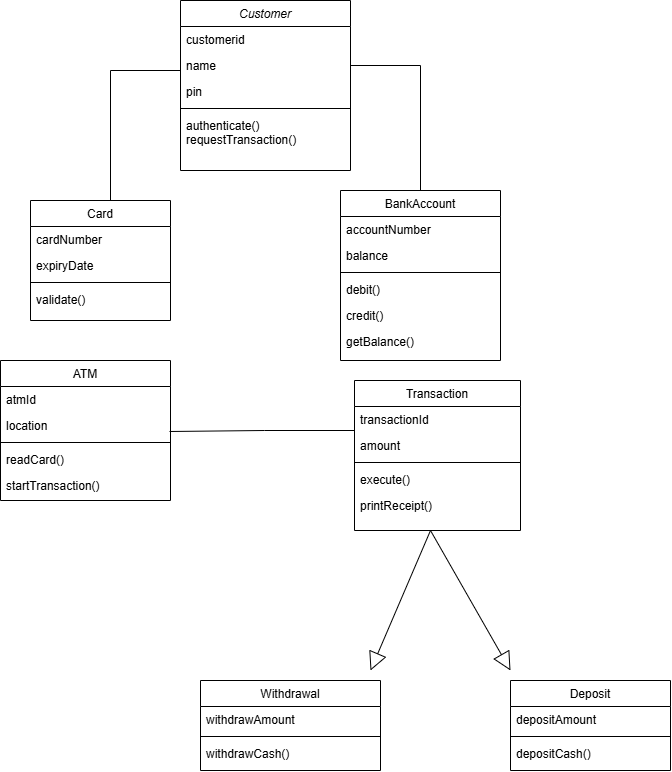

The diagram above was exported from draw.io. Its source (the exported page's mxGraphModel, read from the mxfile embedded in the PNG):
<mxGraphModel dx="1427" dy="806" grid="1" gridSize="10" guides="1" tooltips="1" connect="1" arrows="1" fold="1" page="1" pageScale="1" pageWidth="827" pageHeight="1169" math="0" shadow="0">
  <root>
    <mxCell id="WIyWlLk6GJQsqaUBKTNV-0" />
    <mxCell id="WIyWlLk6GJQsqaUBKTNV-1" parent="WIyWlLk6GJQsqaUBKTNV-0" />
    <mxCell id="zkfFHV4jXpPFQw0GAbJ--0" parent="WIyWlLk6GJQsqaUBKTNV-1" style="swimlane;fontStyle=2;align=center;verticalAlign=top;childLayout=stackLayout;horizontal=1;startSize=26;horizontalStack=0;resizeParent=1;resizeLast=0;collapsible=1;marginBottom=0;rounded=0;shadow=0;strokeWidth=1;" value="Customer" vertex="1">
      <mxGeometry height="170" width="170" x="240" y="70" as="geometry">
        <mxRectangle height="26" width="160" x="230" y="140" as="alternateBounds" />
      </mxGeometry>
    </mxCell>
    <mxCell id="zkfFHV4jXpPFQw0GAbJ--1" parent="zkfFHV4jXpPFQw0GAbJ--0" style="text;align=left;verticalAlign=top;spacingLeft=4;spacingRight=4;overflow=hidden;rotatable=0;points=[[0,0.5],[1,0.5]];portConstraint=eastwest;" value="customerid" vertex="1">
      <mxGeometry height="26" width="170" y="26" as="geometry" />
    </mxCell>
    <mxCell id="zkfFHV4jXpPFQw0GAbJ--2" parent="zkfFHV4jXpPFQw0GAbJ--0" style="text;align=left;verticalAlign=top;spacingLeft=4;spacingRight=4;overflow=hidden;rotatable=0;points=[[0,0.5],[1,0.5]];portConstraint=eastwest;rounded=0;shadow=0;html=0;" value="name" vertex="1">
      <mxGeometry height="26" width="170" y="52" as="geometry" />
    </mxCell>
    <mxCell id="zkfFHV4jXpPFQw0GAbJ--3" parent="zkfFHV4jXpPFQw0GAbJ--0" style="text;align=left;verticalAlign=top;spacingLeft=4;spacingRight=4;overflow=hidden;rotatable=0;points=[[0,0.5],[1,0.5]];portConstraint=eastwest;rounded=0;shadow=0;html=0;" value="pin" vertex="1">
      <mxGeometry height="26" width="170" y="78" as="geometry" />
    </mxCell>
    <mxCell id="zkfFHV4jXpPFQw0GAbJ--4" parent="zkfFHV4jXpPFQw0GAbJ--0" style="line;html=1;strokeWidth=1;align=left;verticalAlign=middle;spacingTop=-1;spacingLeft=3;spacingRight=3;rotatable=0;labelPosition=right;points=[];portConstraint=eastwest;" value="" vertex="1">
      <mxGeometry height="8" width="170" y="104" as="geometry" />
    </mxCell>
    <mxCell id="zkfFHV4jXpPFQw0GAbJ--5" parent="zkfFHV4jXpPFQw0GAbJ--0" style="text;align=left;verticalAlign=top;spacingLeft=4;spacingRight=4;overflow=hidden;rotatable=0;points=[[0,0.5],[1,0.5]];portConstraint=eastwest;" value="authenticate() &#10;requestTransaction()" vertex="1">
      <mxGeometry height="58" width="170" y="112" as="geometry" />
    </mxCell>
    <mxCell id="zkfFHV4jXpPFQw0GAbJ--6" parent="WIyWlLk6GJQsqaUBKTNV-1" style="swimlane;fontStyle=0;align=center;verticalAlign=top;childLayout=stackLayout;horizontal=1;startSize=26;horizontalStack=0;resizeParent=1;resizeLast=0;collapsible=1;marginBottom=0;rounded=0;shadow=0;strokeWidth=1;" value="Card" vertex="1">
      <mxGeometry height="120" width="140" x="90" y="270" as="geometry">
        <mxRectangle height="26" width="160" x="130" y="380" as="alternateBounds" />
      </mxGeometry>
    </mxCell>
    <mxCell id="zkfFHV4jXpPFQw0GAbJ--7" parent="zkfFHV4jXpPFQw0GAbJ--6" style="text;align=left;verticalAlign=top;spacingLeft=4;spacingRight=4;overflow=hidden;rotatable=0;points=[[0,0.5],[1,0.5]];portConstraint=eastwest;" value="cardNumber" vertex="1">
      <mxGeometry height="26" width="140" y="26" as="geometry" />
    </mxCell>
    <mxCell id="zkfFHV4jXpPFQw0GAbJ--8" parent="zkfFHV4jXpPFQw0GAbJ--6" style="text;align=left;verticalAlign=top;spacingLeft=4;spacingRight=4;overflow=hidden;rotatable=0;points=[[0,0.5],[1,0.5]];portConstraint=eastwest;rounded=0;shadow=0;html=0;" value="expiryDate" vertex="1">
      <mxGeometry height="26" width="140" y="52" as="geometry" />
    </mxCell>
    <mxCell id="zkfFHV4jXpPFQw0GAbJ--9" parent="zkfFHV4jXpPFQw0GAbJ--6" style="line;html=1;strokeWidth=1;align=left;verticalAlign=middle;spacingTop=-1;spacingLeft=3;spacingRight=3;rotatable=0;labelPosition=right;points=[];portConstraint=eastwest;" value="" vertex="1">
      <mxGeometry height="8" width="140" y="78" as="geometry" />
    </mxCell>
    <mxCell id="zkfFHV4jXpPFQw0GAbJ--11" parent="zkfFHV4jXpPFQw0GAbJ--6" style="text;align=left;verticalAlign=top;spacingLeft=4;spacingRight=4;overflow=hidden;rotatable=0;points=[[0,0.5],[1,0.5]];portConstraint=eastwest;" value="validate()   " vertex="1">
      <mxGeometry height="26" width="140" y="86" as="geometry" />
    </mxCell>
    <mxCell id="zkfFHV4jXpPFQw0GAbJ--17" parent="WIyWlLk6GJQsqaUBKTNV-1" style="swimlane;fontStyle=0;align=center;verticalAlign=top;childLayout=stackLayout;horizontal=1;startSize=26;horizontalStack=0;resizeParent=1;resizeLast=0;collapsible=1;marginBottom=0;rounded=0;shadow=0;strokeWidth=1;" value="  BankAccount   " vertex="1">
      <mxGeometry height="170" width="160" x="400" y="260" as="geometry">
        <mxRectangle height="26" width="160" x="550" y="140" as="alternateBounds" />
      </mxGeometry>
    </mxCell>
    <mxCell id="zkfFHV4jXpPFQw0GAbJ--18" parent="zkfFHV4jXpPFQw0GAbJ--17" style="text;align=left;verticalAlign=top;spacingLeft=4;spacingRight=4;overflow=hidden;rotatable=0;points=[[0,0.5],[1,0.5]];portConstraint=eastwest;" value="accountNumber" vertex="1">
      <mxGeometry height="26" width="160" y="26" as="geometry" />
    </mxCell>
    <mxCell id="zkfFHV4jXpPFQw0GAbJ--19" parent="zkfFHV4jXpPFQw0GAbJ--17" style="text;align=left;verticalAlign=top;spacingLeft=4;spacingRight=4;overflow=hidden;rotatable=0;points=[[0,0.5],[1,0.5]];portConstraint=eastwest;rounded=0;shadow=0;html=0;" value="balance" vertex="1">
      <mxGeometry height="26" width="160" y="52" as="geometry" />
    </mxCell>
    <mxCell id="zkfFHV4jXpPFQw0GAbJ--23" parent="zkfFHV4jXpPFQw0GAbJ--17" style="line;html=1;strokeWidth=1;align=left;verticalAlign=middle;spacingTop=-1;spacingLeft=3;spacingRight=3;rotatable=0;labelPosition=right;points=[];portConstraint=eastwest;" value="" vertex="1">
      <mxGeometry height="8" width="160" y="78" as="geometry" />
    </mxCell>
    <mxCell id="zkfFHV4jXpPFQw0GAbJ--24" parent="zkfFHV4jXpPFQw0GAbJ--17" style="text;align=left;verticalAlign=top;spacingLeft=4;spacingRight=4;overflow=hidden;rotatable=0;points=[[0,0.5],[1,0.5]];portConstraint=eastwest;" value="debit()" vertex="1">
      <mxGeometry height="26" width="160" y="86" as="geometry" />
    </mxCell>
    <mxCell id="zkfFHV4jXpPFQw0GAbJ--25" parent="zkfFHV4jXpPFQw0GAbJ--17" style="text;align=left;verticalAlign=top;spacingLeft=4;spacingRight=4;overflow=hidden;rotatable=0;points=[[0,0.5],[1,0.5]];portConstraint=eastwest;" value="credit()" vertex="1">
      <mxGeometry height="26" width="160" y="112" as="geometry" />
    </mxCell>
    <mxCell id="iRe7cUuGcqdtGl0V7qS_-5" parent="zkfFHV4jXpPFQw0GAbJ--17" style="text;strokeColor=none;fillColor=none;align=left;verticalAlign=top;spacingLeft=4;spacingRight=4;overflow=hidden;rotatable=0;points=[[0,0.5],[1,0.5]];portConstraint=eastwest;whiteSpace=wrap;html=1;" value="getBalance()" vertex="1">
      <mxGeometry height="26" width="160" y="138" as="geometry" />
    </mxCell>
    <mxCell id="iRe7cUuGcqdtGl0V7qS_-7" parent="WIyWlLk6GJQsqaUBKTNV-1" style="swimlane;fontStyle=0;align=center;verticalAlign=top;childLayout=stackLayout;horizontal=1;startSize=26;horizontalStack=0;resizeParent=1;resizeLast=0;collapsible=1;marginBottom=0;rounded=0;shadow=0;strokeWidth=1;" value="  ATM" vertex="1">
      <mxGeometry height="140" width="170" x="60" y="430" as="geometry">
        <mxRectangle height="26" width="160" x="550" y="140" as="alternateBounds" />
      </mxGeometry>
    </mxCell>
    <mxCell id="iRe7cUuGcqdtGl0V7qS_-8" parent="iRe7cUuGcqdtGl0V7qS_-7" style="text;align=left;verticalAlign=top;spacingLeft=4;spacingRight=4;overflow=hidden;rotatable=0;points=[[0,0.5],[1,0.5]];portConstraint=eastwest;" value="atmId" vertex="1">
      <mxGeometry height="26" width="170" y="26" as="geometry" />
    </mxCell>
    <mxCell id="iRe7cUuGcqdtGl0V7qS_-9" parent="iRe7cUuGcqdtGl0V7qS_-7" style="text;align=left;verticalAlign=top;spacingLeft=4;spacingRight=4;overflow=hidden;rotatable=0;points=[[0,0.5],[1,0.5]];portConstraint=eastwest;rounded=0;shadow=0;html=0;" value="location" vertex="1">
      <mxGeometry height="26" width="170" y="52" as="geometry" />
    </mxCell>
    <mxCell id="iRe7cUuGcqdtGl0V7qS_-10" parent="iRe7cUuGcqdtGl0V7qS_-7" style="line;html=1;strokeWidth=1;align=left;verticalAlign=middle;spacingTop=-1;spacingLeft=3;spacingRight=3;rotatable=0;labelPosition=right;points=[];portConstraint=eastwest;" value="" vertex="1">
      <mxGeometry height="8" width="170" y="78" as="geometry" />
    </mxCell>
    <mxCell id="iRe7cUuGcqdtGl0V7qS_-11" parent="iRe7cUuGcqdtGl0V7qS_-7" style="text;align=left;verticalAlign=top;spacingLeft=4;spacingRight=4;overflow=hidden;rotatable=0;points=[[0,0.5],[1,0.5]];portConstraint=eastwest;" value="readCard() " vertex="1">
      <mxGeometry height="26" width="170" y="86" as="geometry" />
    </mxCell>
    <mxCell id="iRe7cUuGcqdtGl0V7qS_-12" parent="iRe7cUuGcqdtGl0V7qS_-7" style="text;align=left;verticalAlign=top;spacingLeft=4;spacingRight=4;overflow=hidden;rotatable=0;points=[[0,0.5],[1,0.5]];portConstraint=eastwest;" value="startTransaction()" vertex="1">
      <mxGeometry height="26" width="170" y="112" as="geometry" />
    </mxCell>
    <mxCell id="iRe7cUuGcqdtGl0V7qS_-15" parent="WIyWlLk6GJQsqaUBKTNV-1" style="swimlane;fontStyle=0;align=center;verticalAlign=top;childLayout=stackLayout;horizontal=1;startSize=26;horizontalStack=0;resizeParent=1;resizeLast=0;collapsible=1;marginBottom=0;rounded=0;shadow=0;strokeWidth=1;" value="  Transaction" vertex="1">
      <mxGeometry height="150" width="166" x="414" y="450" as="geometry">
        <mxRectangle height="26" width="160" x="550" y="140" as="alternateBounds" />
      </mxGeometry>
    </mxCell>
    <mxCell id="iRe7cUuGcqdtGl0V7qS_-16" parent="iRe7cUuGcqdtGl0V7qS_-15" style="text;align=left;verticalAlign=top;spacingLeft=4;spacingRight=4;overflow=hidden;rotatable=0;points=[[0,0.5],[1,0.5]];portConstraint=eastwest;" value="transactionId" vertex="1">
      <mxGeometry height="26" width="166" y="26" as="geometry" />
    </mxCell>
    <mxCell id="iRe7cUuGcqdtGl0V7qS_-17" parent="iRe7cUuGcqdtGl0V7qS_-15" style="text;align=left;verticalAlign=top;spacingLeft=4;spacingRight=4;overflow=hidden;rotatable=0;points=[[0,0.5],[1,0.5]];portConstraint=eastwest;rounded=0;shadow=0;html=0;" value="amount" vertex="1">
      <mxGeometry height="26" width="166" y="52" as="geometry" />
    </mxCell>
    <mxCell id="iRe7cUuGcqdtGl0V7qS_-18" parent="iRe7cUuGcqdtGl0V7qS_-15" style="line;html=1;strokeWidth=1;align=left;verticalAlign=middle;spacingTop=-1;spacingLeft=3;spacingRight=3;rotatable=0;labelPosition=right;points=[];portConstraint=eastwest;" value="" vertex="1">
      <mxGeometry height="8" width="166" y="78" as="geometry" />
    </mxCell>
    <mxCell id="iRe7cUuGcqdtGl0V7qS_-19" parent="iRe7cUuGcqdtGl0V7qS_-15" style="text;align=left;verticalAlign=top;spacingLeft=4;spacingRight=4;overflow=hidden;rotatable=0;points=[[0,0.5],[1,0.5]];portConstraint=eastwest;" value="execute()" vertex="1">
      <mxGeometry height="26" width="166" y="86" as="geometry" />
    </mxCell>
    <mxCell id="iRe7cUuGcqdtGl0V7qS_-20" parent="iRe7cUuGcqdtGl0V7qS_-15" style="text;align=left;verticalAlign=top;spacingLeft=4;spacingRight=4;overflow=hidden;rotatable=0;points=[[0,0.5],[1,0.5]];portConstraint=eastwest;" value="printReceipt()" vertex="1">
      <mxGeometry height="26" width="166" y="112" as="geometry" />
    </mxCell>
    <mxCell id="iRe7cUuGcqdtGl0V7qS_-25" edge="1" parent="WIyWlLk6GJQsqaUBKTNV-1" style="endArrow=block;endSize=16;endFill=0;html=1;rounded=0;" value="">
      <mxGeometry relative="1" width="160" as="geometry">
        <mxPoint x="490" y="600" as="sourcePoint" />
        <mxPoint x="570" y="740" as="targetPoint" />
      </mxGeometry>
    </mxCell>
    <mxCell id="iRe7cUuGcqdtGl0V7qS_-26" edge="1" parent="WIyWlLk6GJQsqaUBKTNV-1" style="endArrow=block;endSize=16;endFill=0;html=1;rounded=0;" value="">
      <mxGeometry relative="1" width="160" as="geometry">
        <mxPoint x="490" y="600" as="sourcePoint" />
        <mxPoint x="430" y="740" as="targetPoint" />
      </mxGeometry>
    </mxCell>
    <mxCell id="iRe7cUuGcqdtGl0V7qS_-27" parent="WIyWlLk6GJQsqaUBKTNV-1" style="swimlane;fontStyle=0;align=center;verticalAlign=top;childLayout=stackLayout;horizontal=1;startSize=26;horizontalStack=0;resizeParent=1;resizeLast=0;collapsible=1;marginBottom=0;rounded=0;shadow=0;strokeWidth=1;" value="  Withdrawal" vertex="1">
      <mxGeometry height="90" width="180" x="260" y="750" as="geometry">
        <mxRectangle height="26" width="160" x="550" y="140" as="alternateBounds" />
      </mxGeometry>
    </mxCell>
    <mxCell id="iRe7cUuGcqdtGl0V7qS_-28" parent="iRe7cUuGcqdtGl0V7qS_-27" style="text;align=left;verticalAlign=top;spacingLeft=4;spacingRight=4;overflow=hidden;rotatable=0;points=[[0,0.5],[1,0.5]];portConstraint=eastwest;" value="withdrawAmount" vertex="1">
      <mxGeometry height="26" width="180" y="26" as="geometry" />
    </mxCell>
    <mxCell id="iRe7cUuGcqdtGl0V7qS_-30" parent="iRe7cUuGcqdtGl0V7qS_-27" style="line;html=1;strokeWidth=1;align=left;verticalAlign=middle;spacingTop=-1;spacingLeft=3;spacingRight=3;rotatable=0;labelPosition=right;points=[];portConstraint=eastwest;" value="" vertex="1">
      <mxGeometry height="8" width="180" y="52" as="geometry" />
    </mxCell>
    <mxCell id="iRe7cUuGcqdtGl0V7qS_-31" parent="iRe7cUuGcqdtGl0V7qS_-27" style="text;align=left;verticalAlign=top;spacingLeft=4;spacingRight=4;overflow=hidden;rotatable=0;points=[[0,0.5],[1,0.5]];portConstraint=eastwest;" value="withdrawCash()" vertex="1">
      <mxGeometry height="26" width="180" y="60" as="geometry" />
    </mxCell>
    <mxCell id="iRe7cUuGcqdtGl0V7qS_-33" parent="WIyWlLk6GJQsqaUBKTNV-1" style="swimlane;fontStyle=0;align=center;verticalAlign=top;childLayout=stackLayout;horizontal=1;startSize=26;horizontalStack=0;resizeParent=1;resizeLast=0;collapsible=1;marginBottom=0;rounded=0;shadow=0;strokeWidth=1;" value="  Deposit" vertex="1">
      <mxGeometry height="90" width="160" x="570" y="750" as="geometry">
        <mxRectangle height="26" width="160" x="550" y="140" as="alternateBounds" />
      </mxGeometry>
    </mxCell>
    <mxCell id="iRe7cUuGcqdtGl0V7qS_-34" parent="iRe7cUuGcqdtGl0V7qS_-33" style="text;align=left;verticalAlign=top;spacingLeft=4;spacingRight=4;overflow=hidden;rotatable=0;points=[[0,0.5],[1,0.5]];portConstraint=eastwest;" value="depositAmount   " vertex="1">
      <mxGeometry height="26" width="160" y="26" as="geometry" />
    </mxCell>
    <mxCell id="iRe7cUuGcqdtGl0V7qS_-36" parent="iRe7cUuGcqdtGl0V7qS_-33" style="line;html=1;strokeWidth=1;align=left;verticalAlign=middle;spacingTop=-1;spacingLeft=3;spacingRight=3;rotatable=0;labelPosition=right;points=[];portConstraint=eastwest;" value="" vertex="1">
      <mxGeometry height="8" width="160" y="52" as="geometry" />
    </mxCell>
    <mxCell id="iRe7cUuGcqdtGl0V7qS_-37" parent="iRe7cUuGcqdtGl0V7qS_-33" style="text;align=left;verticalAlign=top;spacingLeft=4;spacingRight=4;overflow=hidden;rotatable=0;points=[[0,0.5],[1,0.5]];portConstraint=eastwest;" value="depositCash() " vertex="1">
      <mxGeometry height="26" width="160" y="60" as="geometry" />
    </mxCell>
    <mxCell id="iRe7cUuGcqdtGl0V7qS_-39" edge="1" parent="WIyWlLk6GJQsqaUBKTNV-1" style="endArrow=none;html=1;edgeStyle=orthogonalEdgeStyle;rounded=0;" value="">
      <mxGeometry relative="1" as="geometry">
        <mxPoint x="240" y="140" as="sourcePoint" />
        <mxPoint x="170" y="270" as="targetPoint" />
      </mxGeometry>
    </mxCell>
    <mxCell id="iRe7cUuGcqdtGl0V7qS_-42" edge="1" parent="WIyWlLk6GJQsqaUBKTNV-1" source="zkfFHV4jXpPFQw0GAbJ--2" style="endArrow=none;html=1;edgeStyle=orthogonalEdgeStyle;rounded=0;exitX=1;exitY=0.5;exitDx=0;exitDy=0;" value="">
      <mxGeometry relative="1" as="geometry">
        <mxPoint x="600" y="150" as="sourcePoint" />
        <mxPoint x="480" y="260" as="targetPoint" />
      </mxGeometry>
    </mxCell>
    <mxCell id="iRe7cUuGcqdtGl0V7qS_-43" edge="1" parent="WIyWlLk6GJQsqaUBKTNV-1" style="endArrow=none;html=1;edgeStyle=orthogonalEdgeStyle;rounded=0;exitX=0;exitY=0.5;exitDx=0;exitDy=0;" value="">
      <mxGeometry relative="1" as="geometry">
        <Array as="points">
          <mxPoint x="324" y="500" />
        </Array>
        <mxPoint x="414" y="500" as="sourcePoint" />
        <mxPoint x="229" y="501" as="targetPoint" />
      </mxGeometry>
    </mxCell>
  </root>
</mxGraphModel>